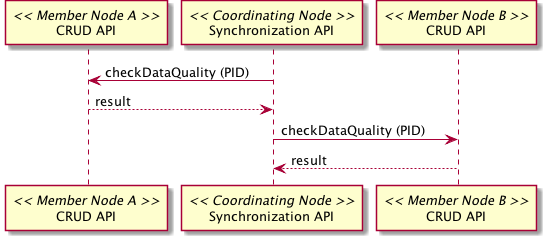

The diagram above was rendered by PlantUML. Its source (embedded in the PNG):
@startuml images/26_seq.png
participant "CRUD API" as m_crud_a << Member Node A >>
participant "Synchronization API" as c_sync << Coordinating Node >>
c_sync -> m_crud_a: checkDataQuality (PID)
c_sync <-- m_crud_a: result
participant "CRUD API" as m_crud_b << Member Node B >>
c_sync -> m_crud_b: checkDataQuality (PID)
c_sync <-- m_crud_b: result
@enduml